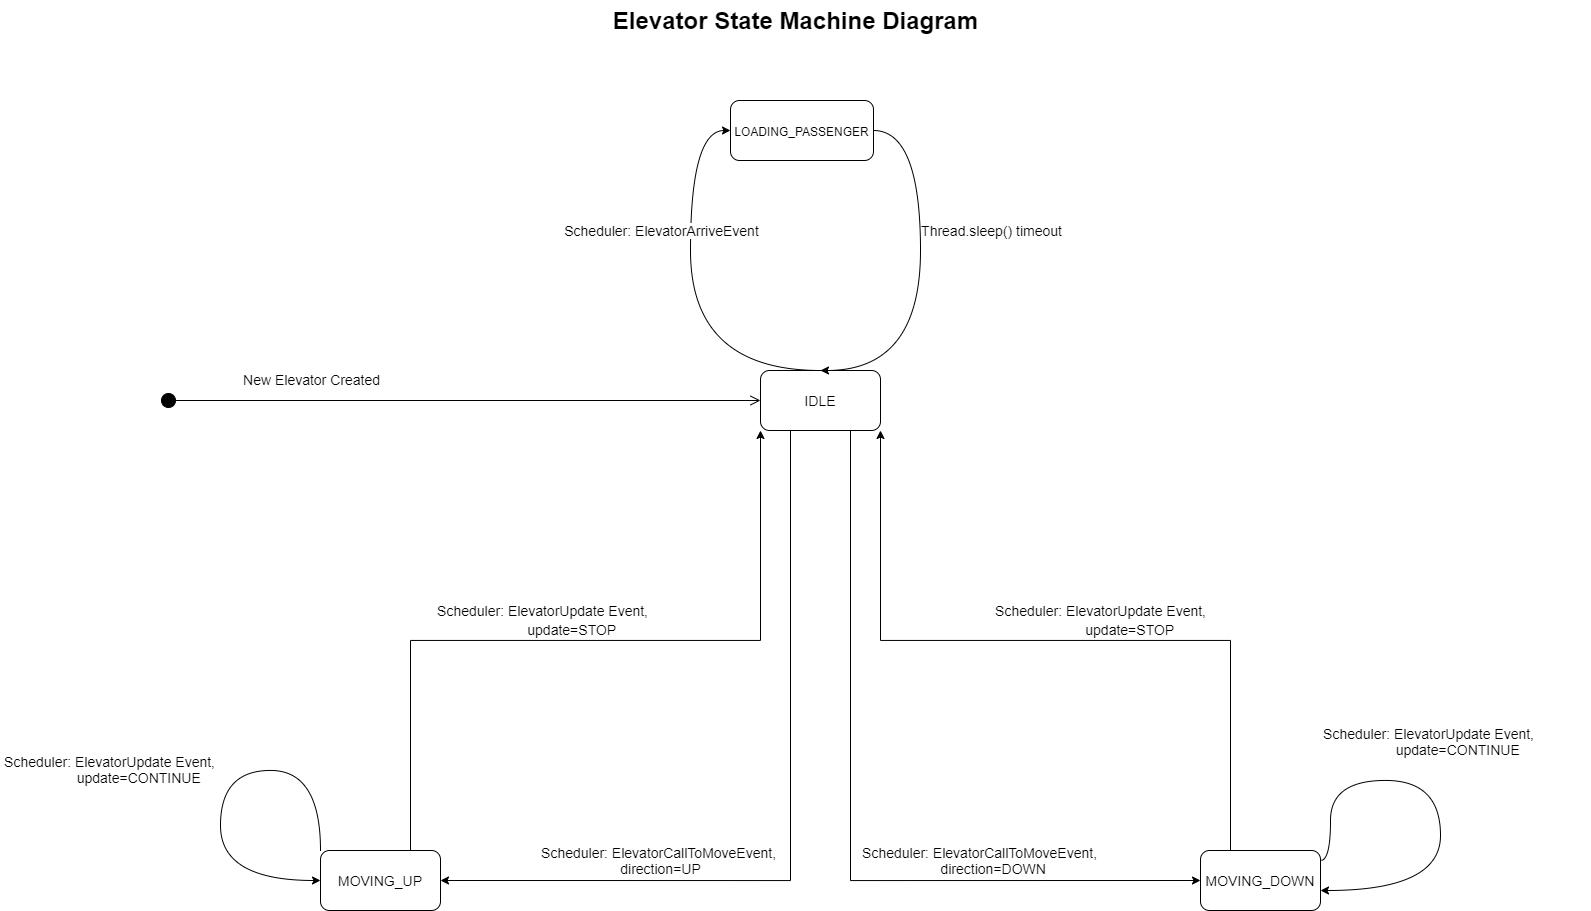

The diagram above was exported from draw.io. Its source (the exported page's mxGraphModel, read from the mxfile embedded in the PNG):
<mxGraphModel dx="2206" dy="1019" grid="1" gridSize="10" guides="1" tooltips="1" connect="1" arrows="1" fold="1" page="1" pageScale="1.5" pageWidth="1169" pageHeight="826" background="none" math="0" shadow="0">
  <root>
    <mxCell id="0" style=";html=1;" />
    <mxCell id="1" style=";html=1;" parent="0" />
    <mxCell id="10b056a9c633e61c-30" value="Elevator State Machine Diagram" style="text;strokeColor=none;fillColor=none;html=1;fontSize=24;fontStyle=1;verticalAlign=middle;align=center;" parent="1" vertex="1">
      <mxGeometry x="80" y="40" width="1590" height="40" as="geometry" />
    </mxCell>
    <mxCell id="6EJC1zSlgxg4HjgMPHDt-37" style="edgeStyle=orthogonalEdgeStyle;curved=1;rounded=0;orthogonalLoop=1;jettySize=auto;html=1;exitX=0.5;exitY=0;exitDx=0;exitDy=0;entryX=0;entryY=0.5;entryDx=0;entryDy=0;fontSize=14;" parent="1" source="6EJC1zSlgxg4HjgMPHDt-3" target="6EJC1zSlgxg4HjgMPHDt-19" edge="1">
      <mxGeometry relative="1" as="geometry">
        <Array as="points">
          <mxPoint x="770" y="410" />
          <mxPoint x="770" y="170" />
        </Array>
      </mxGeometry>
    </mxCell>
    <mxCell id="6EJC1zSlgxg4HjgMPHDt-38" value="Scheduler: ElevatorArriveEvent" style="edgeLabel;html=1;align=center;verticalAlign=middle;resizable=0;points=[];fontSize=14;" parent="6EJC1zSlgxg4HjgMPHDt-37" vertex="1" connectable="0">
      <mxGeometry x="0.3415" relative="1" as="geometry">
        <mxPoint x="-30" y="5" as="offset" />
      </mxGeometry>
    </mxCell>
    <mxCell id="6EJC1zSlgxg4HjgMPHDt-3" value="IDLE" style="rounded=1;whiteSpace=wrap;html=1;fontSize=14;" parent="1" vertex="1">
      <mxGeometry x="840" y="410" width="120" height="60" as="geometry" />
    </mxCell>
    <mxCell id="c0N9jJOQ31q6Nvvj7Vw0-1" style="edgeStyle=orthogonalEdgeStyle;rounded=0;orthogonalLoop=1;jettySize=auto;html=1;exitX=0.75;exitY=0;exitDx=0;exitDy=0;entryX=0;entryY=1;entryDx=0;entryDy=0;" edge="1" parent="1" source="6EJC1zSlgxg4HjgMPHDt-4" target="6EJC1zSlgxg4HjgMPHDt-3">
      <mxGeometry relative="1" as="geometry" />
    </mxCell>
    <mxCell id="c0N9jJOQ31q6Nvvj7Vw0-2" value="&lt;span style=&quot;font-size: 14px ; font-family: &amp;#34;helvetica&amp;#34;&quot;&gt;Scheduler: ElevatorUpdate Event,&amp;nbsp;&lt;/span&gt;&lt;br style=&quot;font-size: 14px ; font-family: &amp;#34;helvetica&amp;#34;&quot;&gt;&lt;span style=&quot;font-size: 14px ; font-family: &amp;#34;helvetica&amp;#34;&quot;&gt;&amp;nbsp; &amp;nbsp; &amp;nbsp; &amp;nbsp; &amp;nbsp; &amp;nbsp; &amp;nbsp; update=STOP&lt;/span&gt;" style="edgeLabel;html=1;align=center;verticalAlign=middle;resizable=0;points=[];" vertex="1" connectable="0" parent="c0N9jJOQ31q6Nvvj7Vw0-1">
      <mxGeometry x="-0.1088" y="2" relative="1" as="geometry">
        <mxPoint y="-18.03" as="offset" />
      </mxGeometry>
    </mxCell>
    <mxCell id="6EJC1zSlgxg4HjgMPHDt-4" value="MOVING_UP" style="rounded=1;whiteSpace=wrap;html=1;fontSize=14;" parent="1" vertex="1">
      <mxGeometry x="400" y="890" width="120" height="60" as="geometry" />
    </mxCell>
    <mxCell id="c0N9jJOQ31q6Nvvj7Vw0-3" style="edgeStyle=orthogonalEdgeStyle;rounded=0;orthogonalLoop=1;jettySize=auto;html=1;exitX=0.25;exitY=0;exitDx=0;exitDy=0;entryX=1;entryY=1;entryDx=0;entryDy=0;" edge="1" parent="1" source="6EJC1zSlgxg4HjgMPHDt-5" target="6EJC1zSlgxg4HjgMPHDt-3">
      <mxGeometry relative="1" as="geometry" />
    </mxCell>
    <mxCell id="c0N9jJOQ31q6Nvvj7Vw0-4" value="&lt;span style=&quot;font-size: 14px ; font-family: &amp;#34;helvetica&amp;#34;&quot;&gt;Scheduler: ElevatorUpdate Event,&amp;nbsp;&lt;/span&gt;&lt;br style=&quot;font-size: 14px ; font-family: &amp;#34;helvetica&amp;#34;&quot;&gt;&lt;span style=&quot;font-size: 14px ; font-family: &amp;#34;helvetica&amp;#34;&quot;&gt;&amp;nbsp; &amp;nbsp; &amp;nbsp; &amp;nbsp; &amp;nbsp; &amp;nbsp; &amp;nbsp; update=STOP&lt;/span&gt;" style="edgeLabel;html=1;align=center;verticalAlign=middle;resizable=0;points=[];" vertex="1" connectable="0" parent="c0N9jJOQ31q6Nvvj7Vw0-3">
      <mxGeometry x="-0.1185" relative="1" as="geometry">
        <mxPoint y="-20.03" as="offset" />
      </mxGeometry>
    </mxCell>
    <mxCell id="6EJC1zSlgxg4HjgMPHDt-5" value="MOVING_DOWN" style="rounded=1;whiteSpace=wrap;html=1;fontSize=14;" parent="1" vertex="1">
      <mxGeometry x="1280" y="890" width="120" height="60" as="geometry" />
    </mxCell>
    <mxCell id="6EJC1zSlgxg4HjgMPHDt-6" value="New Elevator Created" style="html=1;verticalAlign=bottom;startArrow=circle;startFill=1;endArrow=open;startSize=6;endSize=8;fontSize=14;entryX=0;entryY=0.5;entryDx=0;entryDy=0;" parent="1" target="6EJC1zSlgxg4HjgMPHDt-3" edge="1">
      <mxGeometry x="-0.5" y="10" width="80" relative="1" as="geometry">
        <mxPoint x="240" y="440" as="sourcePoint" />
        <mxPoint x="730" y="440" as="targetPoint" />
        <mxPoint as="offset" />
      </mxGeometry>
    </mxCell>
    <mxCell id="6EJC1zSlgxg4HjgMPHDt-9" value="&lt;span style=&quot;color: rgb(0 , 0 , 0) ; font-family: &amp;#34;helvetica&amp;#34; ; font-size: 14px ; font-style: normal ; font-weight: 400 ; letter-spacing: normal ; text-align: center ; text-indent: 0px ; text-transform: none ; word-spacing: 0px ; background-color: rgb(255 , 255 , 255) ; display: inline ; float: none&quot;&gt;Scheduler: ElevatorCallToMoveEvent, &lt;br&gt;direction=UP&lt;/span&gt;" style="edgeStyle=orthogonalEdgeStyle;rounded=0;orthogonalLoop=1;jettySize=auto;html=1;exitX=0.25;exitY=1;exitDx=0;exitDy=0;entryX=1;entryY=0.5;entryDx=0;entryDy=0;fontSize=14;" parent="1" source="6EJC1zSlgxg4HjgMPHDt-3" target="6EJC1zSlgxg4HjgMPHDt-4" edge="1">
      <mxGeometry x="0.45" y="-20" relative="1" as="geometry">
        <mxPoint as="offset" />
        <mxPoint x="860" y="920" as="sourcePoint" />
      </mxGeometry>
    </mxCell>
    <mxCell id="6EJC1zSlgxg4HjgMPHDt-11" style="edgeStyle=orthogonalEdgeStyle;rounded=0;orthogonalLoop=1;jettySize=auto;html=1;exitX=0.75;exitY=1;exitDx=0;exitDy=0;entryX=0;entryY=0.5;entryDx=0;entryDy=0;fontSize=14;" parent="1" source="6EJC1zSlgxg4HjgMPHDt-3" target="6EJC1zSlgxg4HjgMPHDt-5" edge="1">
      <mxGeometry relative="1" as="geometry">
        <mxPoint x="940" y="920" as="sourcePoint" />
      </mxGeometry>
    </mxCell>
    <mxCell id="6EJC1zSlgxg4HjgMPHDt-12" value="Scheduler: ElevatorCallToMoveEvent, &lt;br&gt;&amp;nbsp; &amp;nbsp; &amp;nbsp; direction=DOWN" style="edgeLabel;html=1;align=center;verticalAlign=middle;resizable=0;points=[];fontSize=14;" parent="6EJC1zSlgxg4HjgMPHDt-11" vertex="1" connectable="0">
      <mxGeometry x="-0.2521" y="2" relative="1" as="geometry">
        <mxPoint x="128" y="131" as="offset" />
      </mxGeometry>
    </mxCell>
    <mxCell id="6EJC1zSlgxg4HjgMPHDt-36" style="edgeStyle=orthogonalEdgeStyle;rounded=0;orthogonalLoop=1;jettySize=auto;html=1;exitX=1;exitY=0.5;exitDx=0;exitDy=0;entryX=0.5;entryY=0;entryDx=0;entryDy=0;fontSize=14;curved=1;" parent="1" source="6EJC1zSlgxg4HjgMPHDt-19" target="6EJC1zSlgxg4HjgMPHDt-3" edge="1">
      <mxGeometry relative="1" as="geometry">
        <Array as="points">
          <mxPoint x="1000" y="170" />
          <mxPoint x="1000" y="410" />
        </Array>
      </mxGeometry>
    </mxCell>
    <mxCell id="6EJC1zSlgxg4HjgMPHDt-39" value="Thread.sleep() timeout" style="edgeLabel;html=1;align=center;verticalAlign=middle;resizable=0;points=[];fontSize=14;" parent="6EJC1zSlgxg4HjgMPHDt-36" vertex="1" connectable="0">
      <mxGeometry x="-0.3282" y="1" relative="1" as="geometry">
        <mxPoint x="69" y="17" as="offset" />
      </mxGeometry>
    </mxCell>
    <mxCell id="6EJC1zSlgxg4HjgMPHDt-19" value="&lt;font style=&quot;font-size: 12px&quot;&gt;LOADING_PASSENGER&lt;/font&gt;" style="rounded=1;whiteSpace=wrap;html=1;fontSize=14;" parent="1" vertex="1">
      <mxGeometry x="810" y="140" width="143" height="60" as="geometry" />
    </mxCell>
    <mxCell id="6EJC1zSlgxg4HjgMPHDt-24" style="edgeStyle=orthogonalEdgeStyle;curved=1;rounded=0;orthogonalLoop=1;jettySize=auto;html=1;exitX=1;exitY=0;exitDx=0;exitDy=0;entryX=1;entryY=0.5;entryDx=0;entryDy=0;fontSize=14;" parent="1" edge="1">
      <mxGeometry relative="1" as="geometry">
        <Array as="points">
          <mxPoint x="1410" y="900" />
          <mxPoint x="1410" y="820" />
          <mxPoint x="1520" y="820" />
          <mxPoint x="1520" y="930" />
        </Array>
        <mxPoint x="1400" y="900" as="sourcePoint" />
        <mxPoint x="1400" y="930" as="targetPoint" />
      </mxGeometry>
    </mxCell>
    <mxCell id="6EJC1zSlgxg4HjgMPHDt-26" value="Scheduler: ElevatorUpdate Event, &lt;br&gt;&amp;nbsp; &amp;nbsp; &amp;nbsp; &amp;nbsp; &amp;nbsp; &amp;nbsp; &amp;nbsp; update=CONTINUE" style="edgeLabel;html=1;align=center;verticalAlign=middle;resizable=0;points=[];fontSize=14;" parent="6EJC1zSlgxg4HjgMPHDt-24" vertex="1" connectable="0">
      <mxGeometry x="-0.0952" y="-1" relative="1" as="geometry">
        <mxPoint x="-5" y="-41" as="offset" />
      </mxGeometry>
    </mxCell>
    <mxCell id="6EJC1zSlgxg4HjgMPHDt-29" style="edgeStyle=orthogonalEdgeStyle;rounded=0;orthogonalLoop=1;jettySize=auto;html=1;exitX=0;exitY=0;exitDx=0;exitDy=0;entryX=0;entryY=0.5;entryDx=0;entryDy=0;fontSize=14;curved=1;" parent="1" source="6EJC1zSlgxg4HjgMPHDt-4" target="6EJC1zSlgxg4HjgMPHDt-4" edge="1">
      <mxGeometry relative="1" as="geometry">
        <Array as="points">
          <mxPoint x="400" y="810" />
          <mxPoint x="300" y="810" />
          <mxPoint x="300" y="920" />
        </Array>
      </mxGeometry>
    </mxCell>
    <mxCell id="6EJC1zSlgxg4HjgMPHDt-33" value="&lt;span style=&quot;color: rgba(0 , 0 , 0 , 0) ; font-family: monospace ; font-size: 0px ; background-color: rgb(248 , 249 , 250)&quot;&gt;%3CmxGraphModel%3E%3Croot%3E%3CmxCell%20id%3D%220%22%2F%3E%3CmxCell%20id%3D%221%22%20parent%3D%220%22%2F%3E%3CmxCell%20id%3D%222%22%20value%3D%22Scheduler%3A%20ElevatorUpdate%20Event%2C%20%26lt%3Bbr%26gt%3B%26amp%3Bnbsp%3B%20%26amp%3Bnbsp%3B%20%26amp%3Bnbsp%3B%20%26amp%3Bnbsp%3B%20%26amp%3Bnbsp%3B%20%26amp%3Bnbsp%3B%20%26amp%3Bnbsp%3B%20update%3DCONTINUE%22%20style%3D%22edgeLabel%3Bhtml%3D1%3Balign%3Dcenter%3BverticalAlign%3Dmiddle%3Bresizable%3D0%3Bpoints%3D%5B%5D%3BfontSize%3D14%3B%22%20vertex%3D%221%22%20connectable%3D%220%22%20parent%3D%221%22%3E%3CmxGeometry%20x%3D%221580%22%20y%3D%22560%22%20as%3D%22geometry%22%2F%3E%3C%2FmxCell%3E%3C%2Froot%3E%3C%2FmxGraphModel%3E&lt;/span&gt;" style="edgeLabel;html=1;align=center;verticalAlign=middle;resizable=0;points=[];fontSize=14;" parent="6EJC1zSlgxg4HjgMPHDt-29" vertex="1" connectable="0">
      <mxGeometry x="-0.1509" y="5" relative="1" as="geometry">
        <mxPoint as="offset" />
      </mxGeometry>
    </mxCell>
    <mxCell id="6EJC1zSlgxg4HjgMPHDt-35" value="Scheduler: ElevatorUpdate Event,&amp;nbsp;&lt;br&gt;&amp;nbsp; &amp;nbsp; &amp;nbsp; &amp;nbsp; &amp;nbsp; &amp;nbsp; &amp;nbsp; update=CONTINUE" style="edgeLabel;html=1;align=center;verticalAlign=middle;resizable=0;points=[];fontSize=14;" parent="6EJC1zSlgxg4HjgMPHDt-29" vertex="1" connectable="0">
      <mxGeometry x="0.0189" y="-4" relative="1" as="geometry">
        <mxPoint x="-106" y="-20" as="offset" />
      </mxGeometry>
    </mxCell>
  </root>
</mxGraphModel>